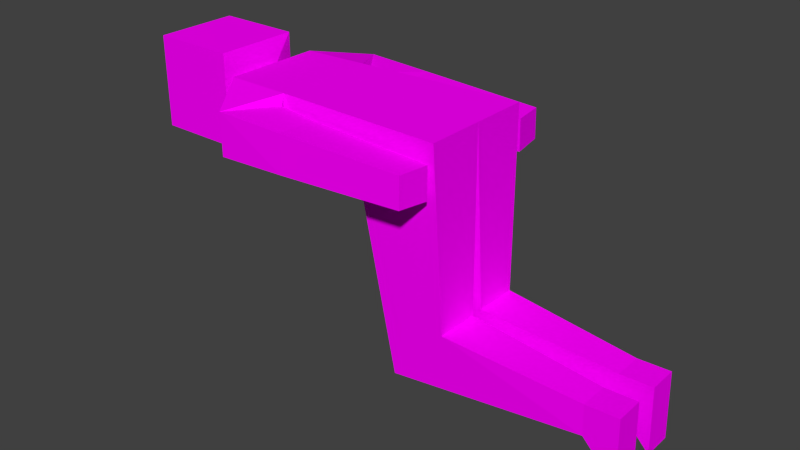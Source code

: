# Source: Z_person_1.blend  (saved by Blender 2.73.0; exported with 4.5.12 LTS)
import bpy
from mathutils import Matrix  # noqa: F401  (used for matrix-valued properties, if any)

bpy.ops.wm.read_factory_settings(use_empty=True)
scene = bpy.context.scene
scene.name = 'Scene'

# ---- collections
col_collection_1 = bpy.data.collections.new('Collection 1'); scene.collection.children.link(col_collection_1)

# ---- images (referenced by path relative to the original .blend; pixels are not part of the script)
import os
ASSET_DIR = os.environ.get("B2B_ASSET_DIR", "")  # directory of the original .blend (textures are referenced by path, not embedded)
HERE = os.path.dirname(os.path.abspath(__file__))  # packed textures are extracted next to this script under _unpacked/

def load_image(name, relpath, width, height, colorspace="sRGB"):
    """Load a texture the original file referenced (path relative to the .blend, or extracted next to this script)."""
    p = next((c for c in (os.path.join(HERE, relpath), os.path.join(ASSET_DIR, relpath)) if relpath and os.path.exists(c)), "")
    if p:
        img = bpy.data.images.load(p, check_existing=True)
        img.name = name
    else:  # same state as the original file: an image datablock whose file is absent (Cycles renders it pink)
        img = bpy.data.images.new(name, width, height)
        img.source = "FILE"
        img.filepath = "//" + (relpath or name)
    img.colorspace_settings.name = colorspace
    return img
img_z_person_texture_png = load_image('Z person texture.png', 'Z person texture.png', 1024, 1024, 'sRGB')

# ---- materials (node trees are filled in below, after node groups)
mat_material_002 = bpy.data.materials.new('Material.002')
mat_material_002.alpha_threshold = 0.0
mat_material_002.roughness = 0.5

# ---- material node trees
mat_material_002.use_nodes = True; mat_material_002.node_tree.nodes.clear()
_N = mat_material_002.node_tree.nodes; _L = mat_material_002.node_tree.links
n0 = _N.new('ShaderNodeOutputMaterial'); n0.name = 'Material Output'; n0.location = (300, 300)
n1 = _N.new('ShaderNodeBsdfDiffuse'); n1.name = 'Diffuse BSDF'; n1.location = (10, 300)
n2 = _N.new('ShaderNodeTexImage'); n2.name = 'Image Texture'; n2.location = (-180, 300)
n2.width = 140
n2.image = img_z_person_texture_png
_L.new(n1.outputs[0], n0.inputs[0])
_L.new(n2.outputs[0], n1.inputs[0])
n0.is_active_output = True

# ---- world
world_world = bpy.data.worlds.new('World'); scene.world = world_world
world_world.color = (0.05088, 0.05088, 0.05088)
world_world.use_sun_shadow = False
world_world.sun_shadow_jitter_overblur = 0.0
world_world.cycles.sampling_method = 'MANUAL'
world_world.cycles.sample_map_resolution = 256

# ---- meshes
me_cube_004 = bpy.data.meshes.new('Cube.004')
me_cube_004.from_pydata([(0.925, 0.9763, -1.012), (0.925, -0.1657, -0.02879), (0.7736, 0.9401, 2.154), (0.7736, 0.003715, 2.154), (0.2293, 0.7657, 2.154), (0.2293, 0.1599, 2.154), (0.2327, 0.7756, 2.325), (0.2327, 0.159, 2.325), (0.6669, 1.198, 2.417), (0.6669, -0.2493, 2.417), (0.6669, 1.198, 3.547), (0.6669, -0.2493, 3.547), (0.6627, -2.015, -2.905), (0.6627, -2.496, -2.917), (0.1943, -2.015, -2.905), (0.1943, -2.496, -2.917), (0.6627, -2.0, -3.339), (0.6627, -3.055, -3.365), (0.1943, -2.0, -3.339), (0.1943, -3.055, -3.365), (0.8099, 0.9545, 1.272), (0.8099, -0.03514, 1.272), (1.582, 0.8013, 1.659), (1.582, 0.1393, 1.659), (0.9126, 0.8106, 1.228), (0.9126, 0.1142, 1.228), (1.551, 0.769, 0.7221), (1.565, 0.1758, 0.7183), (0.9473, 0.7636, 0.7017), (0.9617, 0.1396, 0.6977), (1.479, 0.7125, -0.9427), (1.49, 0.2451, -0.9449), (1.007, 0.7083, -0.9941), (1.018, 0.2166, -0.9964), (0.09716, -2.788, -0.3893), (0.09716, -1.838, -1.086), (0.7939, -2.788, -0.3893), (0.7939, -1.838, -1.086), (-0.925, 0.9763, -1.012), (-0.925, -0.1657, -0.02879), (-0.7736, 0.9401, 2.154), (-0.7736, 0.003715, 2.154), (0.0, 0.9763, -1.012), (0.0, -0.1657, -0.02879), (0.0, 0.9401, 2.154), (0.0, 0.003716, 2.154), (-0.2293, 0.7657, 2.154), (-0.2293, 0.1599, 2.154), (0.0, 0.7657, 2.154), (0.0, 0.1599, 2.154), (-0.2327, 0.7756, 2.325), (-0.2327, 0.159, 2.325), (0.0, 0.7756, 2.325), (0.0, 0.159, 2.325), (-0.6669, 1.198, 2.417), (-0.6669, -0.2493, 2.417), (0.0, 1.198, 2.417), (0.0, -0.2493, 2.417), (-0.6669, 1.198, 3.547), (-0.6669, -0.2493, 3.547), (0.0, 1.198, 3.547), (0.0, -0.2493, 3.547), (-0.6627, -2.015, -2.905), (-0.6627, -2.496, -2.917), (-0.1943, -2.015, -2.905), (-0.1943, -2.496, -2.917), (-0.6627, -2.0, -3.339), (-0.6627, -3.055, -3.365), (-0.1943, -2.0, -3.339), (-0.1943, -3.055, -3.365), (-0.8099, 0.9545, 1.272), (-0.8099, -0.03514, 1.272), (0.0, 0.9545, 1.272), (0.0, -0.03514, 1.272), (-1.582, 0.8013, 1.659), (-1.582, 0.1393, 1.659), (-0.9126, 0.8106, 1.228), (-0.9126, 0.1142, 1.228), (-1.551, 0.769, 0.7221), (-1.565, 0.1758, 0.7183), (-0.9473, 0.7636, 0.7017), (-0.9617, 0.1396, 0.6977), (-1.479, 0.7125, -0.9427), (-1.49, 0.2451, -0.9449), (-1.007, 0.7083, -0.9941), (-1.018, 0.2166, -0.9964), (-0.09716, -2.788, -0.3893), (-0.09716, -1.838, -1.086), (-0.7939, -2.788, -0.3893), (-0.7939, -1.838, -1.086)], [], [(21, 20, 24, 25), (20, 0, 42, 72), (21, 3, 45, 73), (45, 3, 5, 49), (34, 35, 14, 15), (49, 5, 7, 53), (2, 44, 48, 4), (3, 2, 4, 5), (53, 7, 9, 57), (4, 48, 52, 6), (5, 4, 6, 7), (57, 9, 11, 61), (6, 52, 56, 8), (7, 6, 8, 9), (10, 60, 61, 11), (8, 56, 60, 10), (9, 8, 10, 11), (15, 14, 18, 19), (36, 34, 15, 13), (35, 37, 12, 14), (37, 36, 13, 12), (16, 17, 19, 18), (13, 15, 19, 17), (14, 12, 16, 18), (12, 13, 17, 16), (1, 21, 73, 43), (2, 20, 72, 44), (0, 20, 21, 1), (25, 24, 28, 29), (2, 3, 23, 22), (3, 21, 25, 23), (20, 2, 22, 24), (29, 28, 32, 33), (22, 23, 27, 26), (23, 25, 29, 27), (24, 22, 26, 28), (32, 30, 31, 33), (26, 27, 31, 30), (27, 29, 33, 31), (28, 26, 30, 32), (0, 1, 36, 37), (42, 0, 37, 35), (1, 43, 34, 36), (43, 42, 35, 34), (71, 77, 76, 70), (70, 72, 42, 38), (71, 73, 45, 41), (45, 49, 47, 41), (86, 65, 64, 87), (49, 53, 51, 47), (40, 46, 48, 44), (41, 47, 46, 40), (53, 57, 55, 51), (46, 50, 52, 48), (47, 51, 50, 46), (57, 61, 59, 55), (50, 54, 56, 52), (51, 55, 54, 50), (58, 59, 61, 60), (54, 58, 60, 56), (55, 59, 58, 54), (65, 69, 68, 64), (88, 63, 65, 86), (87, 64, 62, 89), (89, 62, 63, 88), (66, 68, 69, 67), (63, 67, 69, 65), (64, 68, 66, 62), (62, 66, 67, 63), (39, 43, 73, 71), (40, 44, 72, 70), (38, 39, 71, 70), (77, 81, 80, 76), (40, 74, 75, 41), (41, 75, 77, 71), (70, 76, 74, 40), (81, 85, 84, 80), (74, 78, 79, 75), (75, 79, 81, 77), (76, 80, 78, 74), (84, 85, 83, 82), (78, 82, 83, 79), (79, 83, 85, 81), (80, 84, 82, 78), (38, 89, 88, 39), (42, 87, 89, 38), (39, 88, 86, 43), (43, 86, 87, 42)])
_uv = me_cube_004.uv_layers.new(name='UVMap')
_uv.uv.foreach_set('vector', [0.2031, 0.6405, 0.3299, 0.7068, 0.3115, 0.7135, 0.2082, 0.6632, 0.6513, 0.8243, 0.7017, 0.573, 0.8022, 0.5984, 0.7393, 0.8466, 0.5423, 0.8036, 0.5383, 0.9025, 0.4516, 0.9025, 0.4516, 0.8036, 0.5012, 0.5418, 0.4145, 0.5418, 0.4755, 0.5243, 0.5012, 0.5243, 0.5483, 0.2665, 0.5175, 0.3622, 0.3099, 0.2625, 0.3293, 0.2051, 0.2609, 0.4666, 0.2754, 0.4466, 0.2964, 0.4554, 0.2759, 0.4774, 0.4145, 0.4368, 0.5012, 0.4368, 0.5012, 0.4564, 0.4755, 0.4564, 0.4145, 0.5418, 0.4145, 0.4368, 0.4755, 0.4564, 0.4755, 0.5243, 0.2759, 0.4774, 0.2964, 0.4554, 0.347, 0.4966, 0.293, 0.5091, 0.2751, 0.3815, 0.2609, 0.3639, 0.2741, 0.3533, 0.2924, 0.3732, 0.2754, 0.4466, 0.2751, 0.3815, 0.2924, 0.3732, 0.2964, 0.4554, 0.03484, 0.03495, 0.1096, 0.03495, 0.1096, 0.1616, 0.03484, 0.1616, 0.2924, 0.3732, 0.2741, 0.3533, 0.2942, 0.3196, 0.3498, 0.3374, 0.2964, 0.4554, 0.2924, 0.3732, 0.3498, 0.3374, 0.347, 0.4966, 0.1096, 0.3238, 0.03484, 0.3238, 0.03484, 0.1616, 0.1096, 0.1616, 0.1096, 0.4505, 0.03484, 0.4505, 0.03484, 0.3238, 0.1096, 0.3238, 0.1096, 0.03495, 0.2718, 0.03495, 0.2718, 0.1616, 0.1096, 0.1616, 0.8353, 0.8792, 0.8026, 0.9221, 0.7636, 0.8928, 0.8354, 0.7989, 0.5668, 0.2233, 0.5483, 0.2665, 0.3293, 0.2051, 0.3468, 0.1458, 0.5981, 0.04061, 0.5933, 0.128, 0.3615, 0.09596, 0.3657, 0.03661, 0.5933, 0.128, 0.5668, 0.2233, 0.3468, 0.1458, 0.3615, 0.09596, 0.2671, 0.2668, 0.1488, 0.2668, 0.1488, 0.2143, 0.2671, 0.2143, 0.8878, 0.8792, 0.8353, 0.8792, 0.8354, 0.7989, 0.8879, 0.7989, 0.9519, 0.9642, 0.9205, 0.9222, 0.9596, 0.893, 0.991, 0.9351, 0.9205, 0.9222, 0.8878, 0.8792, 0.8879, 0.7989, 0.9596, 0.893, 0.5552, 0.6571, 0.5423, 0.8036, 0.4516, 0.8036, 0.4516, 0.6571, 0.631, 0.9211, 0.6513, 0.8243, 0.7393, 0.8466, 0.715, 0.9424, 0.7017, 0.573, 0.6513, 0.8243, 0.5423, 0.8036, 0.5552, 0.6571, 0.2082, 0.6632, 0.3115, 0.7135, 0.2621, 0.7688, 0.1973, 0.7437, 0.04063, 0.5855, 0.1286, 0.5784, 0.1159, 0.6696, 0.06086, 0.6734, 0.1286, 0.5784, 0.2031, 0.6405, 0.2082, 0.6632, 0.1159, 0.6696, 0.3299, 0.7068, 0.4223, 0.7155, 0.3594, 0.7941, 0.3115, 0.7135, 0.1973, 0.7437, 0.2621, 0.7688, 0.199, 0.9131, 0.1593, 0.9013, 0.06086, 0.6734, 0.1159, 0.6696, 0.1345, 0.7445, 0.0802, 0.751, 0.1159, 0.6696, 0.2082, 0.6632, 0.1973, 0.7437, 0.1345, 0.7445, 0.3115, 0.7135, 0.3594, 0.7941, 0.3018, 0.8091, 0.2621, 0.7688, 0.2045, 0.3141, 0.2038, 0.3674, 0.1514, 0.3674, 0.1494, 0.3141, 0.0802, 0.751, 0.1345, 0.7445, 0.1206, 0.89, 0.08117, 0.8883, 0.1345, 0.7445, 0.1973, 0.7437, 0.1593, 0.9013, 0.1206, 0.89, 0.2621, 0.7688, 0.3018, 0.8091, 0.2355, 0.9258, 0.199, 0.9131, 0.9421, 0.1365, 0.8135, 0.2487, 0.5668, 0.2233, 0.5933, 0.128, 0.943, 0.03837, 0.9421, 0.1365, 0.5933, 0.128, 0.5981, 0.04061, 0.8135, 0.2487, 0.7756, 0.3797, 0.5483, 0.2665, 0.5668, 0.2233, 0.7756, 0.3797, 0.8201, 0.5714, 0.5175, 0.3622, 0.5483, 0.2665, 0.2031, 0.6405, 0.2082, 0.6632, 0.3115, 0.7135, 0.3299, 0.7068, 0.6513, 0.8243, 0.7393, 0.8466, 0.8022, 0.5984, 0.7017, 0.573, 0.5423, 0.8036, 0.4516, 0.8036, 0.4516, 0.9025, 0.5383, 0.9025, 0.5012, 0.5418, 0.5012, 0.5243, 0.4755, 0.5243, 0.4145, 0.5418, 0.5483, 0.2665, 0.3293, 0.2051, 0.3099, 0.2625, 0.5175, 0.3622, 0.2609, 0.4666, 0.2759, 0.4774, 0.2964, 0.4554, 0.2754, 0.4466, 0.4145, 0.4368, 0.4755, 0.4564, 0.5012, 0.4564, 0.5012, 0.4368, 0.4145, 0.5418, 0.4755, 0.5243, 0.4755, 0.4564, 0.4145, 0.4368, 0.2759, 0.4774, 0.293, 0.5091, 0.347, 0.4966, 0.2964, 0.4554, 0.2751, 0.3815, 0.2924, 0.3732, 0.2741, 0.3533, 0.2609, 0.3639, 0.2754, 0.4466, 0.2964, 0.4554, 0.2924, 0.3732, 0.2751, 0.3815, 0.03484, 0.03495, 0.03484, 0.1616, 0.1096, 0.1616, 0.1096, 0.03495, 0.2924, 0.3732, 0.3498, 0.3374, 0.2942, 0.3196, 0.2741, 0.3533, 0.2964, 0.4554, 0.347, 0.4966, 0.3498, 0.3374, 0.2924, 0.3732, 0.1096, 0.3238, 0.1096, 0.1616, 0.03484, 0.1616, 0.03484, 0.3238, 0.1096, 0.4505, 0.1096, 0.3238, 0.03484, 0.3238, 0.03484, 0.4505, 0.1096, 0.03495, 0.1096, 0.1616, 0.2718, 0.1616, 0.2718, 0.03495, 0.8353, 0.8792, 0.8354, 0.7989, 0.7636, 0.8928, 0.8026, 0.9221, 0.5668, 0.2233, 0.3468, 0.1458, 0.3293, 0.2051, 0.5483, 0.2665, 0.5981, 0.04061, 0.3657, 0.03661, 0.3615, 0.09596, 0.5933, 0.128, 0.5933, 0.128, 0.3615, 0.09596, 0.3468, 0.1458, 0.5668, 0.2233, 0.2671, 0.2668, 0.2671, 0.2143, 0.1488, 0.2143, 0.1488, 0.2668, 0.8878, 0.8792, 0.8879, 0.7989, 0.8354, 0.7989, 0.8353, 0.8792, 0.9519, 0.9642, 0.991, 0.9351, 0.9596, 0.893, 0.9205, 0.9222, 0.9205, 0.9222, 0.9596, 0.893, 0.8879, 0.7989, 0.8878, 0.8792, 0.5552, 0.6571, 0.4516, 0.6571, 0.4516, 0.8036, 0.5423, 0.8036, 0.631, 0.9211, 0.715, 0.9424, 0.7393, 0.8466, 0.6513, 0.8243, 0.7017, 0.573, 0.5552, 0.6571, 0.5423, 0.8036, 0.6513, 0.8243, 0.2082, 0.6632, 0.1973, 0.7437, 0.2621, 0.7688, 0.3115, 0.7135, 0.04063, 0.5855, 0.06086, 0.6734, 0.1159, 0.6696, 0.1286, 0.5784, 0.1286, 0.5784, 0.1159, 0.6696, 0.2082, 0.6632, 0.2031, 0.6405, 0.3299, 0.7068, 0.3115, 0.7135, 0.3594, 0.7941, 0.4223, 0.7155, 0.1973, 0.7437, 0.1593, 0.9013, 0.199, 0.9131, 0.2621, 0.7688, 0.06086, 0.6734, 0.0802, 0.751, 0.1345, 0.7445, 0.1159, 0.6696, 0.1159, 0.6696, 0.1345, 0.7445, 0.1973, 0.7437, 0.2082, 0.6632, 0.3115, 0.7135, 0.2621, 0.7688, 0.3018, 0.8091, 0.3594, 0.7941, 0.2045, 0.3141, 0.1494, 0.3141, 0.1514, 0.3674, 0.2038, 0.3674, 0.0802, 0.751, 0.08117, 0.8883, 0.1206, 0.89, 0.1345, 0.7445, 0.1345, 0.7445, 0.1206, 0.89, 0.1593, 0.9013, 0.1973, 0.7437, 0.2621, 0.7688, 0.199, 0.9131, 0.2355, 0.9258, 0.3018, 0.8091, 0.9421, 0.1365, 0.5933, 0.128, 0.5668, 0.2233, 0.8135, 0.2487, 0.943, 0.03837, 0.5981, 0.04061, 0.5933, 0.128, 0.9421, 0.1365, 0.8135, 0.2487, 0.5668, 0.2233, 0.5483, 0.2665, 0.7756, 0.3797, 0.7756, 0.3797, 0.5483, 0.2665, 0.5175, 0.3622, 0.8201, 0.5714])
me_cube_004.materials.append(mat_material_002)
me_cube_004.use_remesh_preserve_volume = False
me_cube_004.use_remesh_preserve_attributes = False
me_cube_004.use_mirror_vertex_groups = False
me_cube_004.update()

# ---- objects
ob_cube_004 = bpy.data.objects.new('Cube.004', me_cube_004)

# ---- transforms, parenting, visibility, modifiers, constraints
ob_cube_004.location = (-1.926, -4.188e-07, 1.695)
ob_cube_004.rotation_euler = (1.571, 4.371e-08, -1.571)
ob_cube_004.scale = (0.713, 0.713, 0.8401)
ob_cube_004.lock_rotations_4d = False
ob_cube_004.empty_display_type = 'ARROWS'
ob_cube_004.lineart.crease_threshold = 0.0

# ---- collection membership
col_collection_1.objects.link(ob_cube_004)

# ---- scene / render settings (as saved in the file)
scene.frame_start = 1; scene.frame_end = 250; scene.frame_set(1)
scene.render.engine = 'CYCLES'
scene.render.resolution_percentage = 50
scene.render.dither_intensity = 0.0
scene.cycles.use_denoising = False
scene.cycles.samples = 60
scene.cycles.sampling_pattern = 'TABULATED_SOBOL'
scene.cycles.light_sampling_threshold = 0.0
scene.cycles.use_adaptive_sampling = False
scene.cycles.use_light_tree = False
scene.cycles.blur_glossy = 0.0
scene.cycles.pixel_filter_type = 'GAUSSIAN'
scene.cycles.sample_clamp_indirect = 0.0
scene.cycles.bake_type = 'AO'
scene.view_settings.view_transform = 'Standard'
bpy.context.view_layer.update()

# ---- added for rendering (the .blend has no active camera and no usable light): camera, sun
cam_auto = bpy.data.cameras.new('AutoCamera')
cam_auto.lens = 50.0
cam_auto.sensor_width = 36.0
cam_auto.clip_end = 1000.0
ob_auto_camera = bpy.data.objects.new('AutoCamera', cam_auto)
scene.collection.objects.link(ob_auto_camera)
ob_auto_camera.location = (4.40786, -7.69293, 6.16119)
ob_auto_camera.rotation_euler = (1.09748, -7.21219e-08, 0.694738)
scene.camera = ob_auto_camera
light_auto_sun = bpy.data.lights.new('AutoSun', 'SUN')
light_auto_sun.energy = 3.0
light_auto_sun.angle = 0.0523599
ob_auto_sun = bpy.data.objects.new('AutoSun', light_auto_sun)
scene.collection.objects.link(ob_auto_sun)
ob_auto_sun.rotation_euler = (0.872665, 0.174533, 0.523599)
bpy.context.view_layer.update()
